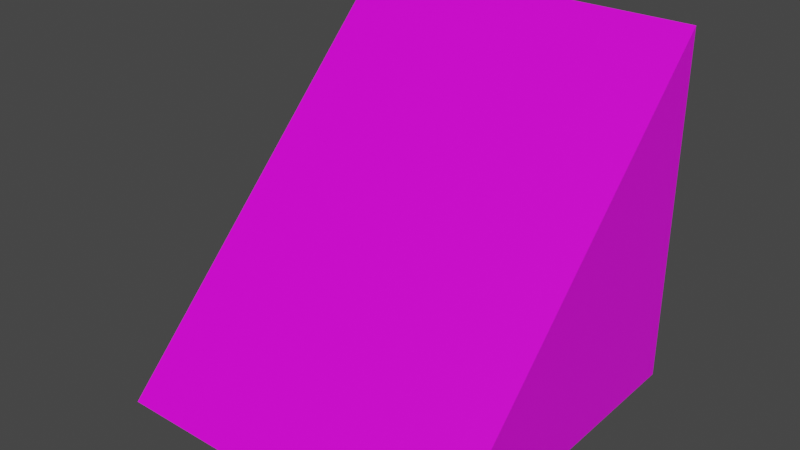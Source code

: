 # Source: CoilSlope.blend  (saved by Blender 2.90.8; exported with 4.5.12 LTS)
import bpy
from mathutils import Matrix  # noqa: F401  (used for matrix-valued properties, if any)

bpy.ops.wm.read_factory_settings(use_empty=True)
scene = bpy.context.scene
scene.name = 'Scene'

# ---- collections
col_collection = bpy.data.collections.new('Collection'); scene.collection.children.link(col_collection)

# ---- images (referenced by path relative to the original .blend; pixels are not part of the script)
import os
ASSET_DIR = os.environ.get("B2B_ASSET_DIR", "")  # directory of the original .blend (textures are referenced by path, not embedded)
HERE = os.path.dirname(os.path.abspath(__file__))  # packed textures are extracted next to this script under _unpacked/

def load_image(name, relpath, width, height, colorspace="sRGB"):
    """Load a texture the original file referenced (path relative to the .blend, or extracted next to this script)."""
    p = next((c for c in (os.path.join(HERE, relpath), os.path.join(ASSET_DIR, relpath)) if relpath and os.path.exists(c)), "")
    if p:
        img = bpy.data.images.load(p, check_existing=True)
        img.name = name
    else:  # same state as the original file: an image datablock whose file is absent (Cycles renders it pink)
        img = bpy.data.images.new(name, width, height)
        img.source = "FILE"
        img.filepath = "//" + (relpath or name)
    img.colorspace_settings.name = colorspace
    return img
img_coils_png = load_image('Coils.png', 'Textures/Coil/Coils.png', 1024, 1024, 'sRGB')

# ---- materials (node trees are filled in below, after node groups)
mat_material_001 = bpy.data.materials.new('Material.001')
mat_material_001.use_transparent_shadow = False

# ---- material node trees
mat_material_001.use_nodes = True; mat_material_001.node_tree.nodes.clear()
_N = mat_material_001.node_tree.nodes; _L = mat_material_001.node_tree.links
n0 = _N.new('ShaderNodeBsdfPrincipled'); n0.name = 'Principled BSDF'; n0.location = (10, 300)
n0.distribution = 'GGX'
n0.subsurface_method = 'BURLEY'
n0.inputs[2].default_value = 0.4
n0.inputs[3].default_value = 1.45
n0.inputs[27].default_value = (0.0, 0.0, 0.0, 1.0)
n0.inputs[28].default_value = 1.0
n1 = _N.new('ShaderNodeOutputMaterial'); n1.name = 'Material Output'; n1.location = (300, 300)
n2 = _N.new('ShaderNodeTexImage'); n2.name = 'Image Texture'; n2.location = (-300, 600)
n2.image = img_coils_png
_L.new(n0.outputs[0], n1.inputs[0])
_L.new(n2.outputs[0], n0.inputs[0])
n1.is_active_output = True

# ---- world
world_world = bpy.data.worlds.new('World'); scene.world = world_world
world_world.use_nodes = True; world_world.node_tree.nodes.clear()
_N = world_world.node_tree.nodes; _L = world_world.node_tree.links
n0 = _N.new('ShaderNodeOutputWorld'); n0.name = 'World Output'; n0.location = (300, 300)
n1 = _N.new('ShaderNodeBackground'); n1.name = 'Background'; n1.location = (10, 300)
n1.inputs[0].default_value = (0.05088, 0.05088, 0.05088, 1.0)
_L.new(n1.outputs[0], n0.inputs[0])
n0.is_active_output = True
world_world.color = (0.05088, 0.05088, 0.05088)
world_world.use_sun_shadow = False
world_world.sun_shadow_jitter_overblur = 0.0

# ---- meshes
me_cube_001 = bpy.data.meshes.new('Cube.001')
me_cube_001.from_pydata([(1.0, -0.5, -1.0), (1.0, 1.5, -1.0), (1.0, -0.5, 1.0), (-1.0, -0.5, 1.0), (-1.0, 1.5, -1.0), (-1.0, -0.5, -1.0)], [], [(0, 1, 2), (3, 4, 5), (5, 4, 1, 0), (2, 3, 5, 0), (1, 4, 3, 2)])
me_cube_001.polygons.foreach_set('use_smooth', [True] * 5)
_k = set([(0, 1), (0, 2), (0, 5), (1, 2), (1, 4), (2, 3), (3, 4), (3, 5), (4, 5)])
me_cube_001.attributes.new('sharp_edge', 'BOOLEAN', 'EDGE').data.foreach_set('value', [ (min(e.vertices), max(e.vertices)) in _k for e in me_cube_001.edges])
_uv = me_cube_001.uv_layers.new(name='UVMap')
_uv.uv.foreach_set('vector', [-0.003333, -0.003333, -0.003333, 0.9967, 0.9967, -0.003333, 0.9987, -0.009115, -0.001302, 0.9909, -0.001302, -0.009115, 0.375, 0.75, 0.625, 0.75, 0.625, 1.0, 0.375, 1.0, 0.125, 0.5, 0.375, 0.5, 0.375, 0.75, 0.125, 0.75, 0.0, 0.0, 1.0, 0.0, 1.0, 1.0, 0.0, 1.0])
me_cube_001.materials.append(mat_material_001)
me_cube_001.use_remesh_fix_poles = True
me_cube_001.use_remesh_preserve_attributes = False
me_cube_001.use_mirror_vertex_groups = False
me_cube_001.update()
me_cube_001.normals_split_custom_set([tuple(v) for v in zip(*[iter([1.0, 0.0, 0.0, 1.0, 0.0, 0.0, 1.0, 0.0, 0.0, -1.0, 0.0, 0.0, -1.0, 0.0, 0.0, -1.0, 0.0, 0.0, 0.0, 0.0, -1.0, 0.0, 0.0, -1.0, 0.0, 0.0, -1.0, 0.0, 0.0, -1.0, 0.0, -1.0, 0.0, 0.0, -1.0, 0.0, 0.0, -1.0, 0.0, 0.0, -1.0, 0.0, 0.0, 0.7071, 0.7071, 0.0, 0.7071, 0.7071, 0.0, 0.7071, 0.7071, 0.0, 0.7071, 0.7071])] * 3)])

# ---- objects
ob_cube_001 = bpy.data.objects.new('Cube.001', me_cube_001)

# ---- transforms, parenting, visibility, modifiers, constraints
ob_cube_001.location = (0.0, 0.0, -0.5)
ob_cube_001.rotation_euler = (1.571, -0.0, 0.0)
ob_cube_001.lineart.crease_threshold = 0.0

# ---- collection membership
col_collection.objects.link(ob_cube_001)

# ---- scene / render settings (as saved in the file)
scene.frame_start = 1; scene.frame_end = 250; scene.frame_set(1)
scene.render.engine = 'BLENDER_EEVEE_NEXT'
scene.cycles.use_denoising = False
scene.cycles.samples = 128
scene.cycles.sampling_pattern = 'TABULATED_SOBOL'
scene.cycles.use_adaptive_sampling = False
scene.cycles.use_light_tree = False
scene.view_settings.view_transform = 'Filmic'
bpy.context.view_layer.update()

# ---- added for rendering (the .blend has no active camera and no usable light): camera, sun
cam_auto = bpy.data.cameras.new('AutoCamera')
cam_auto.lens = 50.0
cam_auto.sensor_width = 36.0
cam_auto.clip_end = 1000.0
ob_auto_camera = bpy.data.objects.new('AutoCamera', cam_auto)
scene.collection.objects.link(ob_auto_camera)
ob_auto_camera.location = (3.20507, -3.84609, 2.56406)
ob_auto_camera.rotation_euler = (1.09748, -7.21219e-08, 0.694738)
scene.camera = ob_auto_camera
light_auto_sun = bpy.data.lights.new('AutoSun', 'SUN')
light_auto_sun.energy = 3.0
light_auto_sun.angle = 0.0523599
ob_auto_sun = bpy.data.objects.new('AutoSun', light_auto_sun)
scene.collection.objects.link(ob_auto_sun)
ob_auto_sun.rotation_euler = (0.872665, 0.174533, 0.523599)
bpy.context.view_layer.update()
